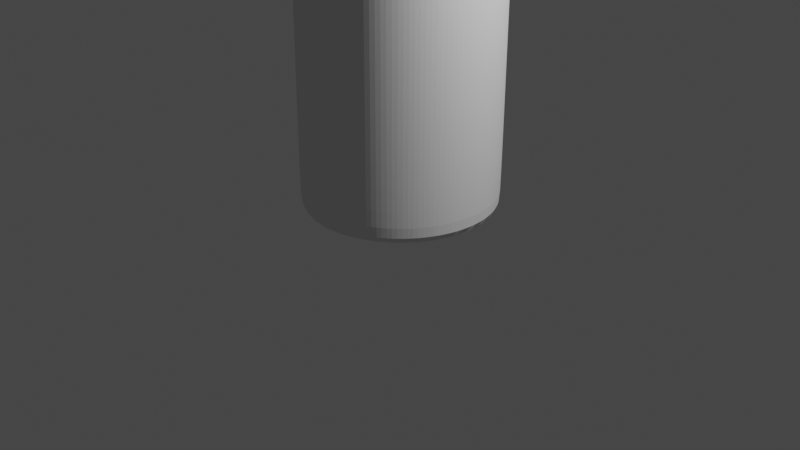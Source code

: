 # Source: glass.blend  (saved by Blender 3.6.11; exported with 4.5.12 LTS)
import bpy
from mathutils import Matrix  # noqa: F401  (used for matrix-valued properties, if any)

bpy.ops.wm.read_factory_settings(use_empty=True)
scene = bpy.context.scene
scene.name = 'Scene'

# ---- collections
col_collection = bpy.data.collections.new('Collection'); scene.collection.children.link(col_collection)

# ---- world
world_world = bpy.data.worlds.new('World'); scene.world = world_world
world_world.use_nodes = True; world_world.node_tree.nodes.clear()
_N = world_world.node_tree.nodes; _L = world_world.node_tree.links
n0 = _N.new('ShaderNodeOutputWorld'); n0.name = 'World Output'; n0.location = (300, 300)
n1 = _N.new('ShaderNodeBackground'); n1.name = 'Background'; n1.location = (10, 300)
n1.inputs[0].default_value = (0.05088, 0.05088, 0.05088, 1.0)
_L.new(n1.outputs[0], n0.inputs[0])
n0.is_active_output = True
world_world.color = (0.05088, 0.05088, 0.05088)
world_world.use_sun_shadow = False
world_world.sun_shadow_jitter_overblur = 0.0

# ---- cameras
cam_camera = bpy.data.cameras.new('Camera')
cam_camera.clip_end = 100.0
cam_camera.ortho_scale = 7.314

# ---- lights
light_light = bpy.data.lights.new('Light', 'POINT')
light_light.transmission_factor = 0.0
light_light.energy = 1000.0
light_light.shadow_soft_size = 0.1
light_light.shadow_maximum_resolution = 0.006
light_light.use_absolute_resolution = True

# ---- meshes
me_cylinder = bpy.data.meshes.new('Cylinder')
me_cylinder.from_pydata([(0.03527, 1.0, 3.488), (0.2304, 0.9808, 3.488), (0.418, 0.9239, 3.488), (0.5908, 0.8315, 3.488), (0.7424, 0.7071, 3.488), (0.8667, 0.5556, 3.488), (0.9591, 0.3827, 3.488), (1.016, 0.1951, 3.488), (1.035, -1.185e-08, 3.488), (1.016, -0.1951, 3.488), (0.9591, -0.3827, 3.488), (0.8667, -0.5556, 3.488), (0.7424, -0.7071, 3.488), (0.5908, -0.8315, 3.488), (0.418, -0.9239, 3.488), (0.2304, -0.9808, 3.488), (0.03527, -1.0, 3.488), (-0.1598, -0.9808, 3.488), (-0.3474, -0.9239, 3.488), (-0.5203, -0.8315, 3.488), (-0.6718, -0.7071, 3.488), (-0.7962, -0.5556, 3.488), (-0.8886, -0.3827, 3.488), (-0.9455, -0.1951, 3.488), (-0.9647, -1.185e-08, 3.488), (-0.9455, 0.1951, 3.488), (-0.8886, 0.3827, 3.488), (-0.7962, 0.5556, 3.488), (-0.6718, 0.7071, 3.488), (-0.5203, 0.8315, 3.488), (-0.3474, 0.9239, 3.488), (-0.1598, 0.9808, 3.488), (0.01763, 0.9802, -0.806), (0.01772, 1.0, -0.7863), (0.2089, 0.9613, -0.806), (0.2128, 0.9808, -0.7863), (0.3927, 0.9056, -0.806), (0.4004, 0.9239, -0.7863), (0.5622, 0.815, -0.806), (0.5733, 0.8315, -0.7863), (0.7107, 0.6931, -0.806), (0.7248, 0.7071, -0.7863), (0.8326, 0.5446, -0.806), (0.8492, 0.5556, -0.7863), (0.9232, 0.3751, -0.806), (0.9416, 0.3827, -0.7863), (0.979, 0.1912, -0.806), (0.9985, 0.1951, -0.7863), (0.9978, -2.282e-08, -0.806), (1.018, -2.6e-08, -0.7863), (0.979, -0.1912, -0.806), (0.9985, -0.1951, -0.7863), (0.9232, -0.3751, -0.806), (0.9416, -0.3827, -0.7863), (0.8326, -0.5446, -0.806), (0.8492, -0.5556, -0.7863), (0.7107, -0.6931, -0.806), (0.7248, -0.7071, -0.7863), (0.5622, -0.815, -0.806), (0.5733, -0.8315, -0.7863), (0.3927, -0.9056, -0.806), (0.4004, -0.9239, -0.7863), (0.2089, -0.9613, -0.806), (0.2128, -0.9808, -0.7863), (0.01763, -0.9802, -0.806), (0.01772, -1.0, -0.7863), (-0.1736, -0.9613, -0.806), (-0.1774, -0.9808, -0.7863), (-0.3575, -0.9056, -0.806), (-0.365, -0.9239, -0.7863), (-0.5269, -0.815, -0.806), (-0.5379, -0.8315, -0.7863), (-0.6755, -0.6931, -0.806), (-0.6894, -0.7071, -0.7863), (-0.7974, -0.5446, -0.806), (-0.8138, -0.5556, -0.7863), (-0.8879, -0.3751, -0.806), (-0.9062, -0.3827, -0.7863), (-0.9437, -0.1912, -0.806), (-0.9631, -0.1951, -0.7863), (-0.9625, -2.619e-08, -0.806), (-0.9823, -2.6e-08, -0.7863), (-0.9437, 0.1912, -0.806), (-0.9631, 0.1951, -0.7863), (-0.8879, 0.3751, -0.806), (-0.9062, 0.3827, -0.7863), (-0.7974, 0.5446, -0.806), (-0.8138, 0.5556, -0.7863), (-0.6755, 0.6931, -0.806), (-0.6894, 0.7071, -0.7863), (-0.5269, 0.815, -0.806), (-0.5379, 0.8315, -0.7863), (-0.3575, 0.9056, -0.806), (-0.365, 0.9239, -0.7863), (-0.1736, 0.9613, -0.806), (-0.1774, 0.9808, -0.7863), (-0.1754, 0.9709, -0.7822), (0.01772, 0.9899, -0.7822), (0.03527, 0.9896, 3.479), (-0.1578, 0.9706, 3.479), (0.3965, 0.9146, -0.7822), (0.5677, 0.8231, -0.7822), (0.585, 0.8228, 3.479), (0.414, 0.9142, 3.479), (0.7177, 0.7, -0.7822), (0.735, 0.6997, 3.479), (0.8408, 0.55, -0.7822), (0.858, 0.5498, 3.479), (0.9323, 0.3788, -0.7822), (0.9495, 0.3787, 3.479), (0.9886, 0.1931, -0.7822), (1.006, 0.193, 3.479), (1.008, -2.6e-08, -0.7822), (1.025, -1.185e-08, 3.479), (0.9886, -0.1931, -0.7822), (1.006, -0.193, 3.479), (0.9323, -0.3788, -0.7822), (0.9495, -0.3787, 3.479), (0.8408, -0.55, -0.7822), (0.858, -0.5498, 3.479), (0.7177, -0.7, -0.7822), (0.735, -0.6997, 3.479), (0.5677, -0.8231, -0.7822), (0.585, -0.8228, 3.479), (0.3965, -0.9146, -0.7822), (0.414, -0.9142, 3.479), (0.2108, -0.9709, -0.7822), (0.2283, -0.9705, 3.479), (0.01772, -0.9899, -0.7822), (0.03527, -0.9896, 3.479), (-0.1754, -0.9709, -0.7822), (-0.1578, -0.9706, 3.479), (-0.3611, -0.9146, -0.7822), (-0.3434, -0.9143, 3.479), (-0.5322, -0.8231, -0.7823), (-0.5145, -0.8228, 3.479), (-0.6823, -0.7, -0.7823), (-0.6645, -0.6998, 3.479), (-0.8054, -0.55, -0.7823), (-0.7876, -0.5498, 3.479), (-0.8968, -0.3788, -0.7823), (-0.879, -0.3787, 3.479), (-0.9532, -0.1931, -0.7823), (-0.9353, -0.1931, 3.479), (-0.9722, -2.6e-08, -0.7823), (-0.9543, -1.185e-08, 3.479), (-0.9532, 0.1931, -0.7823), (-0.9353, 0.1931, 3.479), (-0.8968, 0.3788, -0.7823), (-0.879, 0.3787, 3.479), (-0.8054, 0.55, -0.7823), (-0.7876, 0.5498, 3.479), (-0.6823, 0.7, -0.7823), (-0.6645, 0.6998, 3.479), (-0.5322, 0.8231, -0.7823), (-0.5145, 0.8228, 3.479), (-0.3611, 0.9146, -0.7822), (-0.3434, 0.9143, 3.479), (0.2108, 0.9709, -0.7822), (0.2283, 0.9705, 3.479), (0.01763, 0.9757, -0.7961), (0.208, 0.957, -0.7961), (0.391, 0.9015, -0.7961), (0.5597, 0.8113, -0.7961), (0.7076, 0.69, -0.7961), (0.8289, 0.5421, -0.7961), (0.9191, 0.3734, -0.7961), (0.9746, 0.1904, -0.7961), (0.9934, -2.282e-08, -0.7961), (0.9746, -0.1904, -0.7961), (0.9191, -0.3734, -0.7961), (0.8289, -0.5421, -0.7961), (0.7076, -0.69, -0.7961), (0.5597, -0.8113, -0.7961), (0.391, -0.9015, -0.7961), (0.208, -0.957, -0.7961), (0.01763, -0.9757, -0.7961), (-0.1727, -0.957, -0.7961), (-0.3558, -0.9015, -0.7961), (-0.5245, -0.8113, -0.7961), (-0.6723, -0.6899, -0.7961), (-0.7937, -0.5421, -0.7961), (-0.8838, -0.3734, -0.7961), (-0.9393, -0.1904, -0.7961), (-0.9581, -2.619e-08, -0.7961), (-0.9393, 0.1904, -0.7961), (-0.8838, 0.3734, -0.7961), (-0.7937, 0.5421, -0.7961), (-0.6723, 0.6899, -0.7961), (-0.5245, 0.8113, -0.7961), (-0.3558, 0.9015, -0.7961), (-0.1727, 0.957, -0.7961), (0.0221, 1.0, 0.2823), (0.02649, 1.0, 1.351), (0.03088, 1.0, 2.42), (0.226, 0.9808, 2.42), (0.2216, 0.9808, 1.351), (0.2172, 0.9808, 0.2823), (-0.173, 0.9808, 0.2823), (-0.1686, 0.9808, 1.351), (-0.1642, 0.9808, 2.42), (0.4136, 0.9239, 2.42), (0.4092, 0.9239, 1.351), (0.4048, 0.9239, 0.2823), (0.5865, 0.8315, 2.42), (0.5821, 0.8315, 1.351), (0.5777, 0.8315, 0.2823), (0.738, 0.7071, 2.42), (0.7336, 0.7071, 1.351), (0.7292, 0.7071, 0.2823), (0.8624, 0.5556, 2.42), (0.858, 0.5556, 1.351), (0.8536, 0.5556, 0.2823), (0.9548, 0.3827, 2.42), (0.9504, 0.3827, 1.351), (0.946, 0.3827, 0.2823), (1.012, 0.1951, 2.42), (1.007, 0.1951, 1.351), (1.003, 0.1951, 0.2823), (1.031, -1.538e-08, 2.42), (1.026, -1.892e-08, 1.351), (1.022, -2.246e-08, 0.2823), (1.012, -0.1951, 2.42), (1.007, -0.1951, 1.351), (1.003, -0.1951, 0.2823), (0.9548, -0.3827, 2.42), (0.9504, -0.3827, 1.351), (0.946, -0.3827, 0.2823), (0.8624, -0.5556, 2.42), (0.858, -0.5556, 1.351), (0.8536, -0.5556, 0.2823), (0.738, -0.7071, 2.42), (0.7336, -0.7071, 1.351), (0.7292, -0.7071, 0.2823), (0.5865, -0.8315, 2.42), (0.5821, -0.8315, 1.351), (0.5777, -0.8315, 0.2823), (0.4136, -0.9239, 2.42), (0.4092, -0.9239, 1.351), (0.4048, -0.9239, 0.2823), (0.226, -0.9808, 2.42), (0.2216, -0.9808, 1.351), (0.2172, -0.9808, 0.2823), (0.03088, -1.0, 2.42), (0.02649, -1.0, 1.351), (0.0221, -1.0, 0.2823), (-0.1642, -0.9808, 2.42), (-0.1686, -0.9808, 1.351), (-0.173, -0.9808, 0.2823), (-0.3518, -0.9239, 2.42), (-0.3562, -0.9239, 1.351), (-0.3606, -0.9239, 0.2823), (-0.5247, -0.8315, 2.42), (-0.5291, -0.8315, 1.351), (-0.5335, -0.8315, 0.2823), (-0.6762, -0.7071, 2.42), (-0.6806, -0.7071, 1.351), (-0.685, -0.7071, 0.2823), (-0.8006, -0.5556, 2.42), (-0.805, -0.5556, 1.351), (-0.8094, -0.5556, 0.2823), (-0.893, -0.3827, 2.42), (-0.8974, -0.3827, 1.351), (-0.9018, -0.3827, 0.2823), (-0.9499, -0.1951, 2.42), (-0.9543, -0.1951, 1.351), (-0.9587, -0.1951, 0.2823), (-0.9691, -1.538e-08, 2.42), (-0.9735, -1.892e-08, 1.351), (-0.9779, -2.246e-08, 0.2823), (-0.9499, 0.1951, 2.42), (-0.9543, 0.1951, 1.351), (-0.9587, 0.1951, 0.2823), (-0.893, 0.3827, 2.42), (-0.8974, 0.3827, 1.351), (-0.9018, 0.3827, 0.2823), (-0.8006, 0.5556, 2.42), (-0.805, 0.5556, 1.351), (-0.8094, 0.5556, 0.2823), (-0.6762, 0.7071, 2.42), (-0.6806, 0.7071, 1.351), (-0.685, 0.7071, 0.2823), (-0.5247, 0.8315, 2.42), (-0.5291, 0.8315, 1.351), (-0.5335, 0.8315, 0.2823), (-0.3518, 0.9239, 2.42), (-0.3562, 0.9239, 1.351), (-0.3606, 0.9239, 0.2823)], [], [(200, 31, 0, 194), (201, 2, 3, 204), (204, 3, 4, 207), (207, 4, 5, 210), (210, 5, 6, 213), (213, 6, 7, 216), (216, 7, 8, 219), (219, 8, 9, 222), (222, 9, 10, 225), (225, 10, 11, 228), (228, 11, 12, 231), (231, 12, 13, 234), (234, 13, 14, 237), (237, 14, 15, 240), (240, 15, 16, 243), (243, 16, 17, 246), (246, 17, 18, 249), (249, 18, 19, 252), (252, 19, 20, 255), (255, 20, 21, 258), (258, 21, 22, 261), (261, 22, 23, 264), (264, 23, 24, 267), (267, 24, 25, 270), (270, 25, 26, 273), (273, 26, 27, 276), (276, 27, 28, 279), (279, 28, 29, 282), (282, 29, 30, 285), (285, 30, 31, 200), (195, 1, 2, 201), (194, 0, 1, 195), (33, 35, 34, 32), (35, 37, 36, 34), (37, 39, 38, 36), (39, 41, 40, 38), (41, 43, 42, 40), (43, 45, 44, 42), (45, 47, 46, 44), (47, 49, 48, 46), (49, 51, 50, 48), (51, 53, 52, 50), (53, 55, 54, 52), (55, 57, 56, 54), (57, 59, 58, 56), (59, 61, 60, 58), (61, 63, 62, 60), (63, 65, 64, 62), (65, 67, 66, 64), (67, 69, 68, 66), (69, 71, 70, 68), (71, 73, 72, 70), (73, 75, 74, 72), (75, 77, 76, 74), (77, 79, 78, 76), (79, 81, 80, 78), (81, 83, 82, 80), (83, 85, 84, 82), (85, 87, 86, 84), (87, 89, 88, 86), (89, 91, 90, 88), (91, 93, 92, 90), (93, 95, 94, 92), (95, 33, 32, 94), (32, 34, 36, 38, 40, 42, 44, 46, 48, 50, 52, 54, 56, 58, 60, 62, 64, 66, 68, 70, 72, 74, 76, 78, 80, 82, 84, 86, 88, 90, 92, 94), (96, 97, 98, 99), (100, 101, 102, 103), (101, 104, 105, 102), (104, 106, 107, 105), (106, 108, 109, 107), (108, 110, 111, 109), (110, 112, 113, 111), (112, 114, 115, 113), (114, 116, 117, 115), (116, 118, 119, 117), (118, 120, 121, 119), (120, 122, 123, 121), (122, 124, 125, 123), (124, 126, 127, 125), (126, 128, 129, 127), (128, 130, 131, 129), (130, 132, 133, 131), (132, 134, 135, 133), (134, 136, 137, 135), (136, 138, 139, 137), (138, 140, 141, 139), (140, 142, 143, 141), (142, 144, 145, 143), (144, 146, 147, 145), (146, 148, 149, 147), (148, 150, 151, 149), (150, 152, 153, 151), (152, 154, 155, 153), (154, 156, 157, 155), (156, 96, 99, 157), (158, 100, 103, 159), (97, 158, 159, 98), (97, 160, 161, 158), (158, 161, 162, 100), (100, 162, 163, 101), (101, 163, 164, 104), (104, 164, 165, 106), (106, 165, 166, 108), (108, 166, 167, 110), (110, 167, 168, 112), (112, 168, 169, 114), (114, 169, 170, 116), (116, 170, 171, 118), (118, 171, 172, 120), (120, 172, 173, 122), (122, 173, 174, 124), (124, 174, 175, 126), (126, 175, 176, 128), (128, 176, 177, 130), (130, 177, 178, 132), (132, 178, 179, 134), (134, 179, 180, 136), (136, 180, 181, 138), (138, 181, 182, 140), (140, 182, 183, 142), (142, 183, 184, 144), (144, 184, 185, 146), (146, 185, 186, 148), (148, 186, 187, 150), (150, 187, 188, 152), (152, 188, 189, 154), (154, 189, 190, 156), (156, 190, 191, 96), (96, 191, 160, 97), (160, 191, 190, 189, 188, 187, 186, 185, 184, 183, 182, 181, 180, 179, 178, 177, 176, 175, 174, 173, 172, 171, 170, 169, 168, 167, 166, 165, 164, 163, 162, 161), (33, 192, 197, 35), (192, 193, 196, 197), (193, 194, 195, 196), (35, 197, 203, 37), (197, 196, 202, 203), (196, 195, 201, 202), (93, 287, 198, 95), (287, 286, 199, 198), (286, 285, 200, 199), (91, 284, 287, 93), (284, 283, 286, 287), (283, 282, 285, 286), (89, 281, 284, 91), (281, 280, 283, 284), (280, 279, 282, 283), (87, 278, 281, 89), (278, 277, 280, 281), (277, 276, 279, 280), (85, 275, 278, 87), (275, 274, 277, 278), (274, 273, 276, 277), (83, 272, 275, 85), (272, 271, 274, 275), (271, 270, 273, 274), (81, 269, 272, 83), (269, 268, 271, 272), (268, 267, 270, 271), (79, 266, 269, 81), (266, 265, 268, 269), (265, 264, 267, 268), (77, 263, 266, 79), (263, 262, 265, 266), (262, 261, 264, 265), (75, 260, 263, 77), (260, 259, 262, 263), (259, 258, 261, 262), (73, 257, 260, 75), (257, 256, 259, 260), (256, 255, 258, 259), (71, 254, 257, 73), (254, 253, 256, 257), (253, 252, 255, 256), (69, 251, 254, 71), (251, 250, 253, 254), (250, 249, 252, 253), (67, 248, 251, 69), (248, 247, 250, 251), (247, 246, 249, 250), (65, 245, 248, 67), (245, 244, 247, 248), (244, 243, 246, 247), (63, 242, 245, 65), (242, 241, 244, 245), (241, 240, 243, 244), (61, 239, 242, 63), (239, 238, 241, 242), (238, 237, 240, 241), (59, 236, 239, 61), (236, 235, 238, 239), (235, 234, 237, 238), (57, 233, 236, 59), (233, 232, 235, 236), (232, 231, 234, 235), (55, 230, 233, 57), (230, 229, 232, 233), (229, 228, 231, 232), (53, 227, 230, 55), (227, 226, 229, 230), (226, 225, 228, 229), (51, 224, 227, 53), (224, 223, 226, 227), (223, 222, 225, 226), (49, 221, 224, 51), (221, 220, 223, 224), (220, 219, 222, 223), (47, 218, 221, 49), (218, 217, 220, 221), (217, 216, 219, 220), (45, 215, 218, 47), (215, 214, 217, 218), (214, 213, 216, 217), (43, 212, 215, 45), (212, 211, 214, 215), (211, 210, 213, 214), (41, 209, 212, 43), (209, 208, 211, 212), (208, 207, 210, 211), (39, 206, 209, 41), (206, 205, 208, 209), (205, 204, 207, 208), (37, 203, 206, 39), (203, 202, 205, 206), (202, 201, 204, 205), (95, 198, 192, 33), (198, 199, 193, 192), (199, 200, 194, 193)])
_uv = me_cylinder.uv_layers.new(name='UVMap')
_uv.uv.foreach_set('vector', [0.03125, 0.8756, 0.03125, 1.0, 0.0, 1.0, 0.0, 0.8756, 0.9375, 0.8756, 0.9375, 1.0, 0.9062, 1.0, 0.9062, 0.8756, 0.9062, 0.8756, 0.9062, 1.0, 0.875, 1.0, 0.875, 0.8756, 0.875, 0.8756, 0.875, 1.0, 0.8438, 1.0, 0.8438, 0.8756, 0.8438, 0.8756, 0.8438, 1.0, 0.8125, 1.0, 0.8125, 0.8756, 0.8125, 0.8756, 0.8125, 1.0, 0.7812, 1.0, 0.7812, 0.8756, 0.7812, 0.8756, 0.7812, 1.0, 0.75, 1.0, 0.75, 0.8756, 0.75, 0.8756, 0.75, 1.0, 0.7188, 1.0, 0.7188, 0.8756, 0.7188, 0.8756, 0.7188, 1.0, 0.6875, 1.0, 0.6875, 0.8756, 0.6875, 0.8756, 0.6875, 1.0, 0.6562, 1.0, 0.6562, 0.8756, 0.6562, 0.8756, 0.6562, 1.0, 0.625, 1.0, 0.625, 0.8756, 0.625, 0.8756, 0.625, 1.0, 0.5938, 1.0, 0.5938, 0.8756, 0.5938, 0.8756, 0.5938, 1.0, 0.5625, 1.0, 0.5625, 0.8756, 0.5625, 0.8756, 0.5625, 1.0, 0.5312, 1.0, 0.5312, 0.8756, 0.5312, 0.8756, 0.5312, 1.0, 0.5, 1.0, 0.5, 0.8756, 0.5, 0.8756, 0.5, 1.0, 0.4688, 1.0, 0.4688, 0.8756, 0.4688, 0.8756, 0.4688, 1.0, 0.4375, 1.0, 0.4375, 0.8756, 0.4375, 0.8756, 0.4375, 1.0, 0.4062, 1.0, 0.4062, 0.8756, 0.4062, 0.8756, 0.4062, 1.0, 0.375, 1.0, 0.375, 0.8756, 0.375, 0.8756, 0.375, 1.0, 0.3438, 1.0, 0.3438, 0.8756, 0.3438, 0.8756, 0.3438, 1.0, 0.3125, 1.0, 0.3125, 0.8756, 0.3125, 0.8756, 0.3125, 1.0, 0.2812, 1.0, 0.2812, 0.8756, 0.2812, 0.8756, 0.2812, 1.0, 0.25, 1.0, 0.25, 0.8756, 0.25, 0.8756, 0.25, 1.0, 0.2188, 1.0, 0.2188, 0.8756, 0.2188, 0.8756, 0.2188, 1.0, 0.1875, 1.0, 0.1875, 0.8756, 0.1875, 0.8756, 0.1875, 1.0, 0.1562, 1.0, 0.1563, 0.8756, 0.1563, 0.8756, 0.1562, 1.0, 0.125, 1.0, 0.125, 0.8756, 0.125, 0.8756, 0.125, 1.0, 0.09375, 1.0, 0.09375, 0.8756, 0.09375, 0.8756, 0.09375, 1.0, 0.0625, 1.0, 0.0625, 0.8756, 0.0625, 0.8756, 0.0625, 1.0, 0.03125, 1.0, 0.03125, 0.8756, 0.9688, 0.8756, 0.9688, 1.0, 0.9375, 1.0, 0.9375, 0.8756, 1.0, 0.8756, 1.0, 1.0, 0.9688, 1.0, 0.9688, 0.8756, 0.75, 0.49, 0.7968, 0.4854, 0.7959, 0.4807, 0.75, 0.4852, 0.7968, 0.4854, 0.8418, 0.4717, 0.84, 0.4673, 0.7959, 0.4807, 0.8419, 0.4717, 0.8833, 0.4496, 0.8807, 0.4456, 0.84, 0.4673, 0.8833, 0.4495, 0.9197, 0.4197, 0.9163, 0.4163, 0.8807, 0.4456, 0.9197, 0.4197, 0.9496, 0.3833, 0.9456, 0.3807, 0.9163, 0.4163, 0.9496, 0.3833, 0.9717, 0.3418, 0.9673, 0.34, 0.9456, 0.3807, 0.9717, 0.3418, 0.9854, 0.2968, 0.9807, 0.2959, 0.9673, 0.34, 0.9854, 0.2968, 0.99, 0.25, 0.9852, 0.25, 0.9807, 0.2959, 0.99, 0.25, 0.9854, 0.2032, 0.9807, 0.2041, 0.9852, 0.25, 0.9854, 0.2032, 0.9717, 0.1582, 0.9673, 0.16, 0.9807, 0.2041, 0.9717, 0.1582, 0.9496, 0.1167, 0.9456, 0.1193, 0.9673, 0.16, 0.9496, 0.1167, 0.9197, 0.0803, 0.9163, 0.08366, 0.9456, 0.1193, 0.9197, 0.08029, 0.8833, 0.05046, 0.8807, 0.0544, 0.9163, 0.08366, 0.8833, 0.05045, 0.8419, 0.02828, 0.84, 0.03266, 0.8807, 0.0544, 0.8418, 0.02827, 0.7968, 0.01462, 0.7959, 0.01928, 0.84, 0.03266, 0.7968, 0.01461, 0.75, 0.01, 0.75, 0.01476, 0.7959, 0.01928, 0.75, 0.01, 0.7032, 0.01461, 0.7041, 0.01928, 0.75, 0.01476, 0.7032, 0.01461, 0.6582, 0.02826, 0.66, 0.03266, 0.7041, 0.01928, 0.6582, 0.02827, 0.6167, 0.05044, 0.6193, 0.0544, 0.66, 0.03266, 0.6167, 0.05045, 0.5803, 0.08028, 0.5837, 0.08366, 0.6193, 0.0544, 0.5803, 0.08029, 0.5505, 0.1167, 0.5544, 0.1193, 0.5837, 0.08366, 0.5504, 0.1167, 0.5283, 0.1581, 0.5327, 0.16, 0.5544, 0.1193, 0.5283, 0.1582, 0.5146, 0.2032, 0.5193, 0.2041, 0.5327, 0.16, 0.5146, 0.2032, 0.51, 0.25, 0.5148, 0.25, 0.5193, 0.2041, 0.51, 0.25, 0.5146, 0.2968, 0.5193, 0.2959, 0.5148, 0.25, 0.5146, 0.2968, 0.5283, 0.3418, 0.5327, 0.34, 0.5193, 0.2959, 0.5283, 0.3419, 0.5504, 0.3833, 0.5544, 0.3807, 0.5327, 0.34, 0.5505, 0.3833, 0.5803, 0.4197, 0.5837, 0.4163, 0.5544, 0.3807, 0.5803, 0.4197, 0.6167, 0.4496, 0.6193, 0.4456, 0.5837, 0.4163, 0.6167, 0.4496, 0.6582, 0.4717, 0.66, 0.4673, 0.6193, 0.4456, 0.6582, 0.4717, 0.7032, 0.4854, 0.7041, 0.4807, 0.66, 0.4673, 0.7032, 0.4854, 0.75, 0.49, 0.75, 0.4852, 0.7041, 0.4807, 0.75, 0.4852, 0.7959, 0.4807, 0.84, 0.4673, 0.8807, 0.4456, 0.9163, 0.4163, 0.9456, 0.3807, 0.9673, 0.34, 0.9807, 0.2959, 0.9852, 0.25, 0.9807, 0.2041, 0.9673, 0.16, 0.9456, 0.1193, 0.9163, 0.08366, 0.8807, 0.0544, 0.84, 0.03266, 0.7959, 0.01928, 0.75, 0.01476, 0.7041, 0.01928, 0.66, 0.03266, 0.6193, 0.0544, 0.5837, 0.08366, 0.5544, 0.1193, 0.5327, 0.16, 0.5193, 0.2041, 0.5148, 0.25, 0.5193, 0.2959, 0.5327, 0.34, 0.5544, 0.3807, 0.5837, 0.4163, 0.6193, 0.4456, 0.66, 0.4673, 0.7041, 0.4807, 0.03125, 0.5023, 0.0, 0.5023, 0.0, 1.0, 0.03125, 1.0, 0.9375, 0.5023, 0.9062, 0.5023, 0.9062, 1.0, 0.9375, 1.0, 0.9062, 0.5023, 0.875, 0.5023, 0.875, 1.0, 0.9062, 1.0, 0.875, 0.5023, 0.8438, 0.5023, 0.8438, 1.0, 0.875, 1.0, 0.8438, 0.5023, 0.8125, 0.5023, 0.8125, 1.0, 0.8438, 1.0, 0.8125, 0.5023, 0.7812, 0.5023, 0.7812, 1.0, 0.8125, 1.0, 0.7812, 0.5023, 0.75, 0.5023, 0.75, 1.0, 0.7812, 1.0, 0.75, 0.5023, 0.7188, 0.5023, 0.7188, 1.0, 0.75, 1.0, 0.7188, 0.5023, 0.6875, 0.5023, 0.6875, 1.0, 0.7188, 1.0, 0.6875, 0.5023, 0.6562, 0.5023, 0.6562, 1.0, 0.6875, 1.0, 0.6562, 0.5023, 0.625, 0.5023, 0.625, 1.0, 0.6562, 1.0, 0.625, 0.5023, 0.5938, 0.5023, 0.5938, 1.0, 0.625, 1.0, 0.5938, 0.5023, 0.5625, 0.5023, 0.5625, 1.0, 0.5938, 1.0, 0.5625, 0.5023, 0.5312, 0.5023, 0.5312, 1.0, 0.5625, 1.0, 0.5312, 0.5023, 0.5, 0.5023, 0.5, 1.0, 0.5312, 1.0, 0.5, 0.5023, 0.4688, 0.5023, 0.4688, 1.0, 0.5, 1.0, 0.4688, 0.5023, 0.4375, 0.5023, 0.4375, 1.0, 0.4688, 1.0, 0.4375, 0.5023, 0.4062, 0.5023, 0.4062, 1.0, 0.4375, 1.0, 0.4063, 0.5023, 0.375, 0.5023, 0.375, 1.0, 0.4062, 1.0, 0.375, 0.5023, 0.3438, 0.5023, 0.3438, 1.0, 0.375, 1.0, 0.3438, 0.5023, 0.3125, 0.5023, 0.3125, 1.0, 0.3438, 1.0, 0.3125, 0.5023, 0.2812, 0.5023, 0.2812, 1.0, 0.3125, 1.0, 0.2812, 0.5023, 0.25, 0.5023, 0.25, 1.0, 0.2812, 1.0, 0.25, 0.5023, 0.2188, 0.5023, 0.2188, 1.0, 0.25, 1.0, 0.2188, 0.5023, 0.1875, 0.5023, 0.1875, 1.0, 0.2188, 1.0, 0.1875, 0.5023, 0.1562, 0.5023, 0.1562, 1.0, 0.1875, 1.0, 0.1563, 0.5023, 0.125, 0.5023, 0.125, 1.0, 0.1562, 1.0, 0.125, 0.5023, 0.09375, 0.5023, 0.09375, 1.0, 0.125, 1.0, 0.09375, 0.5023, 0.0625, 0.5023, 0.0625, 1.0, 0.09375, 1.0, 0.0625, 0.5023, 0.03125, 0.5023, 0.03125, 1.0, 0.0625, 1.0, 0.9688, 0.5023, 0.9375, 0.5023, 0.9375, 1.0, 0.9688, 1.0, 1.0, 0.5023, 0.9688, 0.5023, 0.9688, 1.0, 1.0, 1.0, 0.75, 0.49, 0.75, 0.4852, 0.7959, 0.4807, 0.7968, 0.4854, 0.7968, 0.4854, 0.7959, 0.4807, 0.84, 0.4673, 0.8418, 0.4717, 0.8419, 0.4717, 0.84, 0.4673, 0.8807, 0.4456, 0.8833, 0.4496, 0.8833, 0.4495, 0.8807, 0.4456, 0.9163, 0.4163, 0.9197, 0.4197, 0.9197, 0.4197, 0.9163, 0.4163, 0.9456, 0.3807, 0.9496, 0.3833, 0.9496, 0.3833, 0.9456, 0.3807, 0.9673, 0.34, 0.9717, 0.3418, 0.9717, 0.3418, 0.9673, 0.34, 0.9807, 0.2959, 0.9854, 0.2968, 0.9854, 0.2968, 0.9807, 0.2959, 0.9852, 0.25, 0.99, 0.25, 0.99, 0.25, 0.9852, 0.25, 0.9807, 0.2041, 0.9854, 0.2032, 0.9854, 0.2032, 0.9807, 0.2041, 0.9673, 0.16, 0.9717, 0.1582, 0.9717, 0.1582, 0.9673, 0.16, 0.9456, 0.1193, 0.9496, 0.1167, 0.9496, 0.1167, 0.9456, 0.1193, 0.9163, 0.08366, 0.9197, 0.0803, 0.9197, 0.08029, 0.9163, 0.08366, 0.8807, 0.0544, 0.8833, 0.05046, 0.8833, 0.05045, 0.8807, 0.0544, 0.84, 0.03266, 0.8419, 0.02828, 0.8418, 0.02827, 0.84, 0.03266, 0.7959, 0.01928, 0.7968, 0.01462, 0.7968, 0.01461, 0.7959, 0.01928, 0.75, 0.01476, 0.75, 0.01, 0.75, 0.01, 0.75, 0.01476, 0.7041, 0.01928, 0.7032, 0.01461, 0.7032, 0.01461, 0.7041, 0.01928, 0.66, 0.03266, 0.6582, 0.02826, 0.6582, 0.02827, 0.66, 0.03266, 0.6193, 0.0544, 0.6167, 0.05044, 0.6167, 0.05045, 0.6193, 0.0544, 0.5837, 0.08366, 0.5803, 0.08028, 0.5803, 0.08029, 0.5837, 0.08366, 0.5544, 0.1193, 0.5505, 0.1167, 0.5504, 0.1167, 0.5544, 0.1193, 0.5327, 0.16, 0.5283, 0.1581, 0.5283, 0.1582, 0.5327, 0.16, 0.5193, 0.2041, 0.5146, 0.2032, 0.5146, 0.2032, 0.5193, 0.2041, 0.5148, 0.25, 0.51, 0.25, 0.51, 0.25, 0.5148, 0.25, 0.5193, 0.2959, 0.5146, 0.2968, 0.5146, 0.2968, 0.5193, 0.2959, 0.5327, 0.34, 0.5283, 0.3418, 0.5283, 0.3419, 0.5327, 0.34, 0.5544, 0.3807, 0.5504, 0.3833, 0.5505, 0.3833, 0.5544, 0.3807, 0.5837, 0.4163, 0.5803, 0.4197, 0.5803, 0.4197, 0.5837, 0.4163, 0.6193, 0.4456, 0.6167, 0.4496, 0.6167, 0.4496, 0.6193, 0.4456, 0.66, 0.4673, 0.6582, 0.4717, 0.6582, 0.4717, 0.66, 0.4673, 0.7041, 0.4807, 0.7032, 0.4854, 0.7032, 0.4854, 0.7041, 0.4807, 0.75, 0.4852, 0.75, 0.49, 0.75, 0.4852, 0.7041, 0.4807, 0.66, 0.4673, 0.6193, 0.4456, 0.5837, 0.4163, 0.5544, 0.3807, 0.5327, 0.34, 0.5193, 0.2959, 0.5148, 0.25, 0.5193, 0.2041, 0.5327, 0.16, 0.5544, 0.1193, 0.5837, 0.08366, 0.6193, 0.0544, 0.66, 0.03266, 0.7041, 0.01928, 0.75, 0.01476, 0.7959, 0.01928, 0.84, 0.03266, 0.8807, 0.0544, 0.9163, 0.08366, 0.9456, 0.1193, 0.9673, 0.16, 0.9807, 0.2041, 0.9852, 0.25, 0.9807, 0.2959, 0.9673, 0.34, 0.9456, 0.3807, 0.9163, 0.4163, 0.8807, 0.4456, 0.84, 0.4673, 0.7959, 0.4807, 1.0, 0.5023, 1.0, 0.6267, 0.9688, 0.6267, 0.9688, 0.5023, 1.0, 0.6267, 1.0, 0.7511, 0.9688, 0.7511, 0.9688, 0.6267, 1.0, 0.7511, 1.0, 0.8756, 0.9688, 0.8756, 0.9688, 0.7511, 0.9688, 0.5023, 0.9688, 0.6267, 0.9375, 0.6267, 0.9375, 0.5023, 0.9688, 0.6267, 0.9688, 0.7511, 0.9375, 0.7511, 0.9375, 0.6267, 0.9688, 0.7511, 0.9688, 0.8756, 0.9375, 0.8756, 0.9375, 0.7511, 0.0625, 0.5023, 0.0625, 0.6267, 0.03125, 0.6267, 0.03125, 0.5023, 0.0625, 0.6267, 0.0625, 0.7511, 0.03125, 0.7511, 0.03125, 0.6267, 0.0625, 0.7511, 0.0625, 0.8756, 0.03125, 0.8756, 0.03125, 0.7511, 0.09375, 0.5023, 0.09375, 0.6267, 0.0625, 0.6267, 0.0625, 0.5023, 0.09375, 0.6267, 0.09375, 0.7511, 0.0625, 0.7511, 0.0625, 0.6267, 0.09375, 0.7511, 0.09375, 0.8756, 0.0625, 0.8756, 0.0625, 0.7511, 0.125, 0.5023, 0.125, 0.6267, 0.09375, 0.6267, 0.09375, 0.5023, 0.125, 0.6267, 0.125, 0.7511, 0.09375, 0.7511, 0.09375, 0.6267, 0.125, 0.7511, 0.125, 0.8756, 0.09375, 0.8756, 0.09375, 0.7511, 0.1563, 0.5023, 0.1562, 0.6267, 0.125, 0.6267, 0.125, 0.5023, 0.1562, 0.6267, 0.1562, 0.7511, 0.125, 0.7511, 0.125, 0.6267, 0.1562, 0.7511, 0.1563, 0.8756, 0.125, 0.8756, 0.125, 0.7511, 0.1875, 0.5023, 0.1875, 0.6267, 0.1562, 0.6267, 0.1562, 0.5023, 0.1875, 0.6267, 0.1875, 0.7511, 0.1562, 0.7511, 0.1562, 0.6267, 0.1875, 0.7511, 0.1875, 0.8756, 0.1563, 0.8756, 0.1562, 0.7511, 0.2188, 0.5023, 0.2188, 0.6267, 0.1875, 0.6267, 0.1875, 0.5023, 0.2188, 0.6267, 0.2188, 0.7511, 0.1875, 0.7511, 0.1875, 0.6267, 0.2188, 0.7511, 0.2188, 0.8756, 0.1875, 0.8756, 0.1875, 0.7511, 0.25, 0.5023, 0.25, 0.6267, 0.2188, 0.6267, 0.2188, 0.5023, 0.25, 0.6267, 0.25, 0.7511, 0.2188, 0.7511, 0.2188, 0.6267, 0.25, 0.7511, 0.25, 0.8756, 0.2188, 0.8756, 0.2188, 0.7511, 0.2812, 0.5023, 0.2812, 0.6267, 0.25, 0.6267, 0.25, 0.5023, 0.2812, 0.6267, 0.2812, 0.7511, 0.25, 0.7511, 0.25, 0.6267, 0.2812, 0.7511, 0.2812, 0.8756, 0.25, 0.8756, 0.25, 0.7511, 0.3125, 0.5023, 0.3125, 0.6267, 0.2812, 0.6267, 0.2812, 0.5023, 0.3125, 0.6267, 0.3125, 0.7511, 0.2812, 0.7511, 0.2812, 0.6267, 0.3125, 0.7511, 0.3125, 0.8756, 0.2812, 0.8756, 0.2812, 0.7511, 0.3438, 0.5023, 0.3437, 0.6267, 0.3125, 0.6267, 0.3125, 0.5023, 0.3437, 0.6267, 0.3438, 0.7511, 0.3125, 0.7511, 0.3125, 0.6267, 0.3438, 0.7511, 0.3438, 0.8756, 0.3125, 0.8756, 0.3125, 0.7511, 0.375, 0.5023, 0.375, 0.6267, 0.3437, 0.6267, 0.3438, 0.5023, 0.375, 0.6267, 0.375, 0.7511, 0.3438, 0.7511, 0.3437, 0.6267, 0.375, 0.7511, 0.375, 0.8756, 0.3438, 0.8756, 0.3438, 0.7511, 0.4063, 0.5023, 0.4062, 0.6267, 0.375, 0.6267, 0.375, 0.5023, 0.4062, 0.6267, 0.4062, 0.7511, 0.375, 0.7511, 0.375, 0.6267, 0.4062, 0.7511, 0.4062, 0.8756, 0.375, 0.8756, 0.375, 0.7511, 0.4375, 0.5023, 0.4375, 0.6267, 0.4062, 0.6267, 0.4062, 0.5023, 0.4375, 0.6267, 0.4375, 0.7511, 0.4062, 0.7511, 0.4062, 0.6267, 0.4375, 0.7511, 0.4375, 0.8756, 0.4062, 0.8756, 0.4062, 0.7511, 0.4688, 0.5023, 0.4688, 0.6267, 0.4375, 0.6267, 0.4375, 0.5023, 0.4688, 0.6267, 0.4687, 0.7511, 0.4375, 0.7511, 0.4375, 0.6267, 0.4687, 0.7511, 0.4688, 0.8756, 0.4375, 0.8756, 0.4375, 0.7511, 0.5, 0.5023, 0.5, 0.6267, 0.4688, 0.6267, 0.4688, 0.5023, 0.5, 0.6267, 0.5, 0.7511, 0.4687, 0.7511, 0.4688, 0.6267, 0.5, 0.7511, 0.5, 0.8756, 0.4688, 0.8756, 0.4687, 0.7511, 0.5312, 0.5023, 0.5312, 0.6267, 0.5, 0.6267, 0.5, 0.5023, 0.5312, 0.6267, 0.5312, 0.7511, 0.5, 0.7511, 0.5, 0.6267, 0.5312, 0.7511, 0.5312, 0.8756, 0.5, 0.8756, 0.5, 0.7511, 0.5625, 0.5023, 0.5625, 0.6267, 0.5312, 0.6267, 0.5312, 0.5023, 0.5625, 0.6267, 0.5625, 0.7511, 0.5312, 0.7511, 0.5312, 0.6267, 0.5625, 0.7511, 0.5625, 0.8756, 0.5312, 0.8756, 0.5312, 0.7511, 0.5938, 0.5023, 0.5937, 0.6267, 0.5625, 0.6267, 0.5625, 0.5023, 0.5937, 0.6267, 0.5938, 0.7511, 0.5625, 0.7511, 0.5625, 0.6267, 0.5938, 0.7511, 0.5938, 0.8756, 0.5625, 0.8756, 0.5625, 0.7511, 0.625, 0.5023, 0.625, 0.6267, 0.5937, 0.6267, 0.5938, 0.5023, 0.625, 0.6267, 0.625, 0.7511, 0.5938, 0.7511, 0.5937, 0.6267, 0.625, 0.7511, 0.625, 0.8756, 0.5938, 0.8756, 0.5938, 0.7511, 0.6562, 0.5023, 0.6562, 0.6267, 0.625, 0.6267, 0.625, 0.5023, 0.6562, 0.6267, 0.6562, 0.7511, 0.625, 0.7511, 0.625, 0.6267, 0.6562, 0.7511, 0.6562, 0.8756, 0.625, 0.8756, 0.625, 0.7511, 0.6875, 0.5023, 0.6875, 0.6267, 0.6562, 0.6267, 0.6562, 0.5023, 0.6875, 0.6267, 0.6875, 0.7511, 0.6562, 0.7511, 0.6562, 0.6267, 0.6875, 0.7511, 0.6875, 0.8756, 0.6562, 0.8756, 0.6562, 0.7511, 0.7188, 0.5023, 0.7188, 0.6267, 0.6875, 0.6267, 0.6875, 0.5023, 0.7188, 0.6267, 0.7187, 0.7511, 0.6875, 0.7511, 0.6875, 0.6267, 0.7187, 0.7511, 0.7188, 0.8756, 0.6875, 0.8756, 0.6875, 0.7511, 0.75, 0.5023, 0.75, 0.6267, 0.7188, 0.6267, 0.7188, 0.5023, 0.75, 0.6267, 0.75, 0.7511, 0.7187, 0.7511, 0.7188, 0.6267, 0.75, 0.7511, 0.75, 0.8756, 0.7188, 0.8756, 0.7187, 0.7511, 0.7812, 0.5023, 0.7812, 0.6267, 0.75, 0.6267, 0.75, 0.5023, 0.7812, 0.6267, 0.7812, 0.7511, 0.75, 0.7511, 0.75, 0.6267, 0.7812, 0.7511, 0.7812, 0.8756, 0.75, 0.8756, 0.75, 0.7511, 0.8125, 0.5023, 0.8125, 0.6267, 0.7812, 0.6267, 0.7812, 0.5023, 0.8125, 0.6267, 0.8125, 0.7511, 0.7812, 0.7511, 0.7812, 0.6267, 0.8125, 0.7511, 0.8125, 0.8756, 0.7812, 0.8756, 0.7812, 0.7511, 0.8438, 0.5023, 0.8438, 0.6267, 0.8125, 0.6267, 0.8125, 0.5023, 0.8438, 0.6267, 0.8438, 0.7511, 0.8125, 0.7511, 0.8125, 0.6267, 0.8438, 0.7511, 0.8438, 0.8756, 0.8125, 0.8756, 0.8125, 0.7511, 0.875, 0.5023, 0.875, 0.6267, 0.8438, 0.6267, 0.8438, 0.5023, 0.875, 0.6267, 0.875, 0.7511, 0.8438, 0.7511, 0.8438, 0.6267, 0.875, 0.7511, 0.875, 0.8756, 0.8438, 0.8756, 0.8438, 0.7511, 0.9062, 0.5023, 0.9062, 0.6267, 0.875, 0.6267, 0.875, 0.5023, 0.9062, 0.6267, 0.9062, 0.7511, 0.875, 0.7511, 0.875, 0.6267, 0.9062, 0.7511, 0.9062, 0.8756, 0.875, 0.8756, 0.875, 0.7511, 0.9375, 0.5023, 0.9375, 0.6267, 0.9062, 0.6267, 0.9062, 0.5023, 0.9375, 0.6267, 0.9375, 0.7511, 0.9062, 0.7511, 0.9062, 0.6267, 0.9375, 0.7511, 0.9375, 0.8756, 0.9062, 0.8756, 0.9062, 0.7511, 0.03125, 0.5023, 0.03125, 0.6267, 0.0, 0.6267, 0.0, 0.5023, 0.03125, 0.6267, 0.03125, 0.7511, 0.0, 0.7511, 0.0, 0.6267, 0.03125, 0.7511, 0.03125, 0.8756, 0.0, 0.8756, 0.0, 0.7511])
me_cylinder.update()

# ---- objects
ob_light = bpy.data.objects.new('Light', light_light)
ob_camera = bpy.data.objects.new('Camera', cam_camera)
ob_empty = bpy.data.objects.new('Empty', None)
ob_cylinder = bpy.data.objects.new('Cylinder', me_cylinder)

# ---- transforms, parenting, visibility, modifiers, constraints
ob_light.location = (4.076, 1.005, 5.904)
ob_light.rotation_euler = (0.6503, 0.05522, 1.866)
ob_light.lock_rotations_4d = False
ob_light.empty_display_type = 'ARROWS'
ob_light.color = (0.0, 0.0, 0.0, 0.0)
ob_light.lineart.crease_threshold = 0.0
ob_camera.location = (7.359, -6.926, 4.958)
ob_camera.rotation_euler = (1.109, 0.0, 0.8149)
ob_camera.lock_rotations_4d = False
ob_camera.empty_display_type = 'ARROWS'
ob_camera.color = (0.0, 0.0, 0.0, 0.0)
ob_camera.display_type = 'WIRE'
ob_camera.lineart.crease_threshold = 0.0
ob_empty.location = (0.02116, -3.412e-07, 2.539)
ob_empty.rotation_euler = (1.571, -0.0, -0.0)
ob_empty.empty_display_type = 'IMAGE'
ob_empty.empty_display_size = 5.0
ob_empty.empty_image_depth = 'BACK'
ob_empty.use_empty_image_alpha = True
ob_empty.color = (1.0, 1.0, 1.0, 0.5)
ob_cylinder.location = (0.0, 0.0, 1.0)
_m = ob_cylinder.modifiers.new('Subdivision', 'SUBSURF')
_m.levels = 4

# ---- collection membership
col_collection.objects.link(ob_light)
col_collection.objects.link(ob_camera)
col_collection.objects.link(ob_empty)
col_collection.objects.link(ob_cylinder)

# ---- scene / render settings (as saved in the file)
scene.camera = ob_camera
scene.frame_start = 1; scene.frame_end = 250; scene.frame_set(0)
scene.render.engine = 'BLENDER_EEVEE_NEXT'
scene.cycles.sampling_pattern = 'TABULATED_SOBOL'
scene.view_settings.view_transform = 'Filmic'
bpy.context.view_layer.update()
